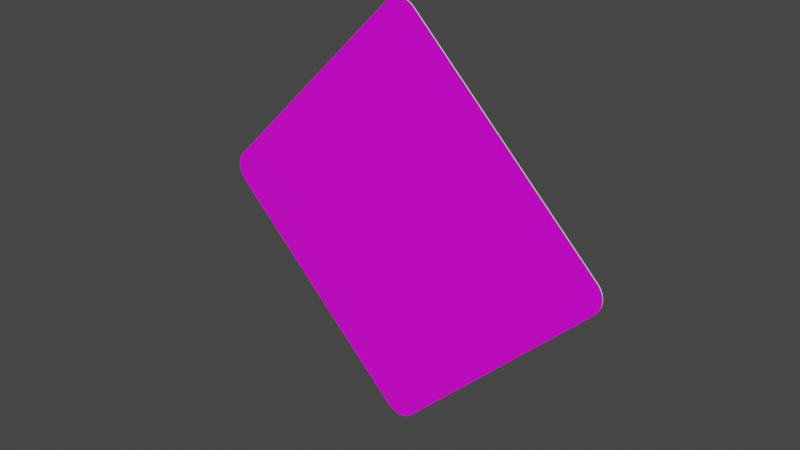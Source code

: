 # Source: rhombus_600_600.blend  (saved by Blender 3.2.14; exported with 4.5.12 LTS)
import bpy
from mathutils import Matrix  # noqa: F401  (used for matrix-valued properties, if any)

bpy.ops.wm.read_factory_settings(use_empty=True)
scene = bpy.context.scene
scene.name = 'Scene'

# ---- collections
col_collection = bpy.data.collections.new('Collection'); scene.collection.children.link(col_collection)

# ---- images (referenced by path relative to the original .blend; pixels are not part of the script)
import os
ASSET_DIR = os.environ.get("B2B_ASSET_DIR", "")  # directory of the original .blend (textures are referenced by path, not embedded)
HERE = os.path.dirname(os.path.abspath(__file__))  # packed textures are extracted next to this script under _unpacked/

def load_image(name, relpath, width, height, colorspace="sRGB"):
    """Load a texture the original file referenced (path relative to the .blend, or extracted next to this script)."""
    p = next((c for c in (os.path.join(HERE, relpath), os.path.join(ASSET_DIR, relpath)) if relpath and os.path.exists(c)), "")
    if p:
        img = bpy.data.images.load(p, check_existing=True)
        img.name = name
    else:  # same state as the original file: an image datablock whose file is absent (Cycles renders it pink)
        img = bpy.data.images.new(name, width, height)
        img.source = "FILE"
        img.filepath = "//" + (relpath or name)
    img.colorspace_settings.name = colorspace
    return img
img_rohling_jpg = load_image('rohling.jpg', 'rohling.jpg', 1024, 1024, 'sRGB')

# ---- materials (node trees are filled in below, after node groups)
mat_material = bpy.data.materials.new('Material')
mat_material.alpha_threshold = 0.0
mat_material.use_transparent_shadow = False
mat_material.line_color = (0.0, 0.0, 0.0, 1.0)
mat_material_001 = bpy.data.materials.new('Material.001')
mat_material_001.use_transparent_shadow = False

# ---- material node trees
mat_material.use_nodes = True; mat_material.node_tree.nodes.clear()
_N = mat_material.node_tree.nodes; _L = mat_material.node_tree.links
n0 = _N.new('ShaderNodeOutputMaterial'); n0.name = 'Material Output'; n0.location = (300, 300)
n1 = _N.new('ShaderNodeBsdfPrincipled'); n1.name = 'Principled BSDF'; n1.location = (10, 300)
n1.distribution = 'GGX'
n1.subsurface_method = 'RANDOM_WALK_SKIN'
n1.inputs[2].default_value = 0.4
n1.inputs[3].default_value = 1.45
n1.inputs[27].default_value = (0.0, 0.0, 0.0, 1.0)
n1.inputs[28].default_value = 1.0
n2 = _N.new('ShaderNodeTexImage'); n2.name = 'Image Texture'; n2.location = (-280, 280)
n2.image = img_rohling_jpg
_L.new(n1.outputs[0], n0.inputs[0])
_L.new(n2.outputs[0], n1.inputs[0])
n0.is_active_output = True
mat_material_001.use_nodes = True; mat_material_001.node_tree.nodes.clear()
_N = mat_material_001.node_tree.nodes; _L = mat_material_001.node_tree.links
n0 = _N.new('ShaderNodeBsdfPrincipled'); n0.name = 'Principled BSDF'; n0.location = (10, 300)
n0.distribution = 'GGX'
n0.subsurface_method = 'RANDOM_WALK_SKIN'
n0.inputs[3].default_value = 1.45
n0.inputs[27].default_value = (0.0, 0.0, 0.0, 1.0)
n0.inputs[28].default_value = 1.0
n1 = _N.new('ShaderNodeOutputMaterial'); n1.name = 'Material Output'; n1.location = (300, 300)
_L.new(n0.outputs[0], n1.inputs[0])
n1.is_active_output = True

# ---- world
world_world = bpy.data.worlds.new('World'); scene.world = world_world
world_world.use_nodes = True; world_world.node_tree.nodes.clear()
_N = world_world.node_tree.nodes; _L = world_world.node_tree.links
n0 = _N.new('ShaderNodeOutputWorld'); n0.name = 'World Output'; n0.location = (300, 300)
n1 = _N.new('ShaderNodeBackground'); n1.name = 'Background'; n1.location = (10, 300)
n1.inputs[0].default_value = (0.05088, 0.05088, 0.05088, 1.0)
_L.new(n1.outputs[0], n0.inputs[0])
n0.is_active_output = True
world_world.color = (0.05088, 0.05088, 0.05088)
world_world.use_sun_shadow = False
world_world.sun_shadow_jitter_overblur = 0.0

# ---- meshes
me_plane_002 = bpy.data.meshes.new('Plane.002')
me_plane_002.from_pydata([(-0.5481, -0.01175, 8.882e-16), (-0.5882, 0.02837, 8.882e-16), (-0.5544, -0.01126, 8.882e-16), (-0.5605, -0.009788, 8.882e-16), (-0.5663, -0.007379, 8.882e-16), (-0.5717, -0.004089, 8.882e-16), (-0.5765, -5.96e-08, 8.882e-16), (-0.5806, 0.004787, 8.882e-16), (-0.5839, 0.01016, 8.882e-16), (-0.5863, 0.01597, 8.882e-16), (-0.5878, 0.02209, 8.882e-16), (0.01175, 0.02837, 8.882e-16), (-0.02837, -0.01175, 8.882e-16), (0.01126, 0.02209, 8.882e-16), (0.009788, 0.01597, 8.882e-16), (0.007379, 0.01016, 8.882e-16), (0.004089, 0.004787, 8.882e-16), (5.96e-08, -5.96e-08, 8.882e-16), (-0.004787, -0.004089, 8.882e-16), (-0.01016, -0.007379, 8.882e-16), (-0.01597, -0.009788, 8.882e-16), (-0.02209, -0.01126, 8.882e-16), (-0.5882, 0.5481, 8.882e-16), (-0.5481, 0.5882, 8.882e-16), (-0.5878, 0.5544, 8.882e-16), (-0.5863, 0.5605, 8.882e-16), (-0.5839, 0.5663, 8.882e-16), (-0.5806, 0.5717, 8.882e-16), (-0.5765, 0.5765, 8.882e-16), (-0.5717, 0.5806, 8.882e-16), (-0.5663, 0.5839, 8.882e-16), (-0.5605, 0.5863, 8.882e-16), (-0.5544, 0.5878, 8.882e-16), (-0.02837, 0.5882, 8.882e-16), (0.01175, 0.5481, 8.882e-16), (-0.02209, 0.5878, 8.882e-16), (-0.01597, 0.5863, 8.882e-16), (-0.01016, 0.5839, 8.882e-16), (-0.004787, 0.5806, 8.882e-16), (5.96e-08, 0.5765, 8.882e-16), (0.004089, 0.5717, 8.882e-16), (0.007379, 0.5663, 8.882e-16), (0.009788, 0.5605, 8.882e-16), (0.01126, 0.5544, 8.882e-16), (-0.5882, 0.02837, 0.002), (-0.5481, -0.01175, 0.002), (-0.5878, 0.02209, 0.002), (-0.5863, 0.01597, 0.002), (-0.5839, 0.01016, 0.002), (-0.5806, 0.004787, 0.002), (-0.5765, -5.96e-08, 0.002), (-0.5717, -0.004089, 0.002), (-0.5663, -0.007379, 0.002), (-0.5605, -0.009788, 0.002), (-0.5544, -0.01126, 0.002), (-0.02837, -0.01175, 0.002), (0.01175, 0.02837, 0.002), (-0.02209, -0.01126, 0.002), (-0.01597, -0.009788, 0.002), (-0.01016, -0.007379, 0.002), (-0.004787, -0.004089, 0.002), (5.96e-08, -5.96e-08, 0.002), (0.004089, 0.004787, 0.002), (0.007379, 0.01016, 0.002), (0.009788, 0.01597, 0.002), (0.01126, 0.02209, 0.002), (-0.5481, 0.5882, 0.002), (-0.5882, 0.5481, 0.002), (-0.5544, 0.5878, 0.002), (-0.5605, 0.5863, 0.002), (-0.5663, 0.5839, 0.002), (-0.5717, 0.5806, 0.002), (-0.5765, 0.5765, 0.002), (-0.5806, 0.5717, 0.002), (-0.5839, 0.5663, 0.002), (-0.5863, 0.5605, 0.002), (-0.5878, 0.5544, 0.002), (0.01175, 0.5481, 0.002), (-0.02837, 0.5882, 0.002), (0.01126, 0.5544, 0.002), (0.009788, 0.5605, 0.002), (0.007379, 0.5663, 0.002), (0.004089, 0.5717, 0.002), (5.96e-08, 0.5765, 0.002), (-0.004787, 0.5806, 0.002), (-0.01016, 0.5839, 0.002), (-0.01597, 0.5863, 0.002), (-0.02209, 0.5878, 0.002), (5.96e-08, -5.96e-08, 8.882e-16)], [], [(0, 12, 55, 45), (44, 46, 47, 48, 49, 50, 51, 52, 53, 54, 45, 55, 57, 58, 59, 60, 61, 62, 63, 64, 65, 56, 77, 79, 80, 81, 82, 83, 84, 85, 86, 87, 78, 66, 68, 69, 70, 71, 72, 73, 74, 75, 76, 67), (11, 34, 77, 56), (33, 23, 66, 78), (0, 2, 3, 4, 5, 6, 7, 8, 9, 10, 1, 22, 24, 25, 26, 27, 28, 29, 30, 31, 32, 23, 33, 35, 36, 37, 38, 39, 40, 41, 42, 43, 34, 11, 13, 14, 15, 16, 17, 18, 19, 20, 21, 12), (22, 67, 76, 24), (24, 76, 75, 25), (25, 75, 74, 26), (26, 74, 73, 27), (27, 73, 72, 28), (28, 72, 71, 29), (29, 71, 70, 30), (30, 70, 69, 31), (31, 69, 68, 32), (32, 68, 66, 23), (77, 34, 43, 79), (79, 43, 42, 80), (80, 42, 41, 81), (81, 41, 40, 82), (82, 40, 39, 83), (83, 39, 38, 84), (84, 38, 37, 85), (85, 37, 36, 86), (86, 36, 35, 87), (87, 35, 33, 78), (11, 56, 65, 13), (13, 65, 64, 14), (14, 64, 63, 15), (15, 63, 62, 16), (16, 62, 61, 17), (17, 61, 60, 18), (18, 60, 59, 19), (19, 59, 58, 20), (20, 58, 57, 21), (21, 57, 55, 12), (44, 1, 10, 46), (46, 10, 9, 47), (47, 9, 8, 48), (48, 8, 7, 49), (49, 7, 6, 50), (50, 6, 5, 51), (51, 5, 4, 52), (52, 4, 3, 53), (53, 3, 2, 54), (54, 2, 0, 45), (22, 1, 44, 67)])
me_plane_002.polygons.foreach_set('material_index', [1, 0, 1, 1, 1, 1, 1, 1, 1, 1, 1, 1, 1, 1, 1, 1, 1, 1, 1, 1, 1, 1, 1, 1, 1, 1, 1, 1, 1, 1, 1, 1, 1, 1, 1, 1, 1, 1, 1, 1, 1, 1, 1, 1, 1, 1])
_uv = me_plane_002.uv_layers.new(name='UVMap')
_uv.uv.foreach_set('vector', [0.8208, 0.8908, 0.8266, 0.8404, 0.8274, 0.8405, 0.8214, 0.8909, 0.9871, 0.4694, 0.9915, 0.4746, 0.9949, 0.4806, 0.9972, 0.487, 0.9984, 0.494, 0.9985, 0.5011, 0.9975, 0.5084, 0.9954, 0.5155, 0.9922, 0.5223, 0.988, 0.5287, 0.983, 0.5345, 0.5343, 0.9832, 0.5286, 0.9882, 0.5222, 0.9924, 0.5153, 0.9956, 0.5082, 0.9977, 0.5009, 0.9987, 0.4938, 0.9986, 0.4869, 0.9974, 0.4804, 0.9951, 0.4744, 0.9917, 0.4693, 0.9873, 0.01248, 0.5306, 0.00814, 0.5254, 0.004761, 0.5194, 0.002425, 0.513, 0.001189, 0.506, 0.001084, 0.4989, 0.002112, 0.4916, 0.004248, 0.4845, 0.00744, 0.4777, 0.01161, 0.4713, 0.01665, 0.4655, 0.4653, 0.01684, 0.4711, 0.0118, 0.4775, 0.007627, 0.4843, 0.004435, 0.4915, 0.002299, 0.4987, 0.001271, 0.5059, 0.001376, 0.5128, 0.002612, 0.5193, 0.004948, 0.5252, 0.008327, 0.5304, 0.01267, 0.8402, 0.8275, 0.8946, 0.8269, 0.8946, 0.8275, 0.8402, 0.8283, 0.9088, 0.8452, 0.9088, 0.9045, 0.9081, 0.9044, 0.9076, 0.8453, 0.2043, 0.8304, 0.2053, 0.8305, 0.2063, 0.8307, 0.2072, 0.8311, 0.2081, 0.8316, 0.2088, 0.8323, 0.2095, 0.833, 0.21, 0.8339, 0.2104, 0.8348, 0.2106, 0.8358, 0.2107, 0.8368, 0.2107, 0.9192, 0.2106, 0.9201, 0.2104, 0.9211, 0.21, 0.922, 0.2095, 0.9229, 0.2088, 0.9236, 0.2081, 0.9243, 0.2072, 0.9248, 0.2063, 0.9252, 0.2053, 0.9254, 0.2043, 0.9255, 0.1219, 0.9255, 0.1209, 0.9254, 0.12, 0.9252, 0.119, 0.9248, 0.1182, 0.9243, 0.1174, 0.9236, 0.1168, 0.9229, 0.1163, 0.922, 0.1159, 0.9211, 0.1156, 0.9201, 0.1156, 0.9192, 0.1156, 0.8368, 0.1156, 0.8358, 0.1159, 0.8348, 0.1163, 0.8339, 0.1168, 0.833, 0.1174, 0.8323, 0.1182, 0.8316, 0.119, 0.8311, 0.12, 0.8307, 0.1209, 0.8305, 0.1219, 0.8304, 0.8957, 0.9107, 0.8958, 0.91, 0.8975, 0.9104, 0.8975, 0.9109, 0.8975, 0.9109, 0.8975, 0.9104, 0.899, 0.9106, 0.899, 0.9111, 0.899, 0.9111, 0.899, 0.9106, 0.9005, 0.9105, 0.9005, 0.911, 0.9005, 0.911, 0.9005, 0.9105, 0.9019, 0.9103, 0.902, 0.9107, 0.902, 0.9107, 0.9019, 0.9103, 0.9032, 0.9098, 0.9034, 0.9102, 0.9034, 0.9102, 0.9032, 0.9098, 0.9044, 0.9091, 0.9047, 0.9095, 0.9047, 0.9095, 0.9044, 0.9091, 0.9055, 0.9082, 0.9059, 0.9086, 0.9059, 0.9086, 0.9055, 0.9082, 0.9065, 0.9072, 0.9069, 0.9075, 0.9069, 0.9075, 0.9065, 0.9072, 0.9074, 0.9059, 0.9079, 0.9062, 0.9079, 0.9062, 0.9074, 0.9059, 0.9081, 0.9044, 0.9088, 0.9045, 0.8946, 0.8275, 0.8946, 0.8269, 0.8963, 0.8271, 0.8962, 0.8276, 0.8962, 0.8276, 0.8963, 0.8271, 0.8978, 0.8274, 0.8977, 0.8279, 0.8977, 0.8279, 0.8978, 0.8274, 0.8993, 0.8279, 0.8991, 0.8284, 0.8991, 0.8284, 0.8993, 0.8279, 0.9008, 0.8287, 0.9005, 0.8291, 0.9005, 0.8291, 0.9008, 0.8287, 0.9023, 0.8297, 0.9019, 0.8302, 0.9019, 0.8302, 0.9023, 0.8297, 0.9038, 0.8312, 0.9033, 0.8317, 0.9033, 0.8317, 0.9038, 0.8312, 0.9054, 0.8333, 0.9047, 0.8337, 0.9047, 0.8337, 0.9054, 0.8333, 0.907, 0.8362, 0.906, 0.8366, 0.906, 0.8366, 0.907, 0.8362, 0.9085, 0.8403, 0.9071, 0.8405, 0.9071, 0.8405, 0.9085, 0.8403, 0.9088, 0.8452, 0.9076, 0.8453, 0.8402, 0.8275, 0.8402, 0.8283, 0.8378, 0.8284, 0.8378, 0.8277, 0.8378, 0.8277, 0.8378, 0.8284, 0.8358, 0.8288, 0.8356, 0.8282, 0.8356, 0.8282, 0.8358, 0.8288, 0.834, 0.8295, 0.8337, 0.8289, 0.8337, 0.8289, 0.834, 0.8295, 0.8324, 0.8305, 0.832, 0.83, 0.832, 0.83, 0.8324, 0.8305, 0.831, 0.8316, 0.8305, 0.8312, 0.8305, 0.8312, 0.831, 0.8316, 0.8298, 0.833, 0.8293, 0.8326, 0.8293, 0.8326, 0.8298, 0.833, 0.8288, 0.8345, 0.8283, 0.8343, 0.8283, 0.8343, 0.8288, 0.8345, 0.8281, 0.8363, 0.8275, 0.8361, 0.8275, 0.8361, 0.8281, 0.8363, 0.8276, 0.8383, 0.8269, 0.8381, 0.8269, 0.8381, 0.8276, 0.8383, 0.8274, 0.8405, 0.8266, 0.8404, 0.8374, 0.9052, 0.8372, 0.9064, 0.8328, 0.9057, 0.8331, 0.9045, 0.8331, 0.9045, 0.8328, 0.9057, 0.8291, 0.9042, 0.8296, 0.9032, 0.8296, 0.9032, 0.8291, 0.9042, 0.8265, 0.9025, 0.827, 0.9018, 0.827, 0.9018, 0.8265, 0.9025, 0.8245, 0.9009, 0.825, 0.9003, 0.825, 0.9003, 0.8245, 0.9009, 0.8231, 0.8992, 0.8236, 0.8988, 0.8236, 0.8988, 0.8231, 0.8992, 0.8221, 0.8975, 0.8226, 0.8973, 0.8226, 0.8973, 0.8221, 0.8975, 0.8214, 0.8959, 0.8219, 0.8957, 0.8219, 0.8957, 0.8214, 0.8959, 0.821, 0.8943, 0.8215, 0.8942, 0.8215, 0.8942, 0.821, 0.8943, 0.8208, 0.8926, 0.8213, 0.8926, 0.8213, 0.8926, 0.8208, 0.8926, 0.8208, 0.8908, 0.8214, 0.8909, 0.8957, 0.9107, 0.8372, 0.9064, 0.8374, 0.9052, 0.8958, 0.91])
me_plane_002.materials.append(mat_material)
me_plane_002.materials.append(mat_material_001)
me_plane_002.update()

# ---- objects
ob_plane_001 = bpy.data.objects.new('Plane.001', me_plane_002)

# ---- transforms, parenting, visibility, modifiers, constraints
ob_plane_001.location = (1.941e-23, 8.909e-09, 0.01175)
ob_plane_001.rotation_euler = (1.571, 0.7854, 0.0)
ob_plane_001.scale = (0.7071, 0.7071, 0.7071)

# ---- collection membership
col_collection.objects.link(ob_plane_001)

# ---- scene / render settings (as saved in the file)
scene.frame_start = 1; scene.frame_end = 250; scene.frame_set(1)
scene.render.engine = 'BLENDER_EEVEE_NEXT'
scene.cycles.sampling_pattern = 'TABULATED_SOBOL'
scene.cycles.use_light_tree = False
scene.view_settings.view_transform = 'Filmic'
bpy.context.view_layer.update()

# ---- added for rendering (the .blend has no active camera and no usable light): camera, sun
cam_auto = bpy.data.cameras.new('AutoCamera')
cam_auto.lens = 50.0
cam_auto.sensor_width = 36.0
cam_auto.clip_end = 1000.0
ob_auto_camera = bpy.data.objects.new('AutoCamera', cam_auto)
scene.collection.objects.link(ob_auto_camera)
ob_auto_camera.location = (0.785075, -0.942797, 0.92806)
ob_auto_camera.rotation_euler = (1.09748, -7.21219e-08, 0.694738)
scene.camera = ob_auto_camera
light_auto_sun = bpy.data.lights.new('AutoSun', 'SUN')
light_auto_sun.energy = 3.0
light_auto_sun.angle = 0.0523599
ob_auto_sun = bpy.data.objects.new('AutoSun', light_auto_sun)
scene.collection.objects.link(ob_auto_sun)
ob_auto_sun.rotation_euler = (0.872665, 0.174533, 0.523599)
bpy.context.view_layer.update()
